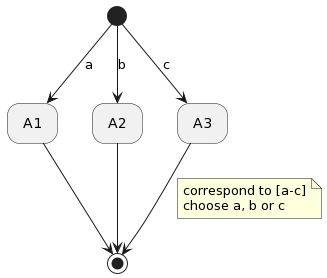

The diagram above was rendered by PlantUML. Its source (embedded in the PNG):
@startuml
hide empty description
[*] --> A1 : a
[*] --> A2 : b
[*] --> A3 : c
A1 --> [*]
A2 --> [*]
A3 --> [*]
note on link 
  correspond to [a-c]
  choose a, b or c
end note
@enduml